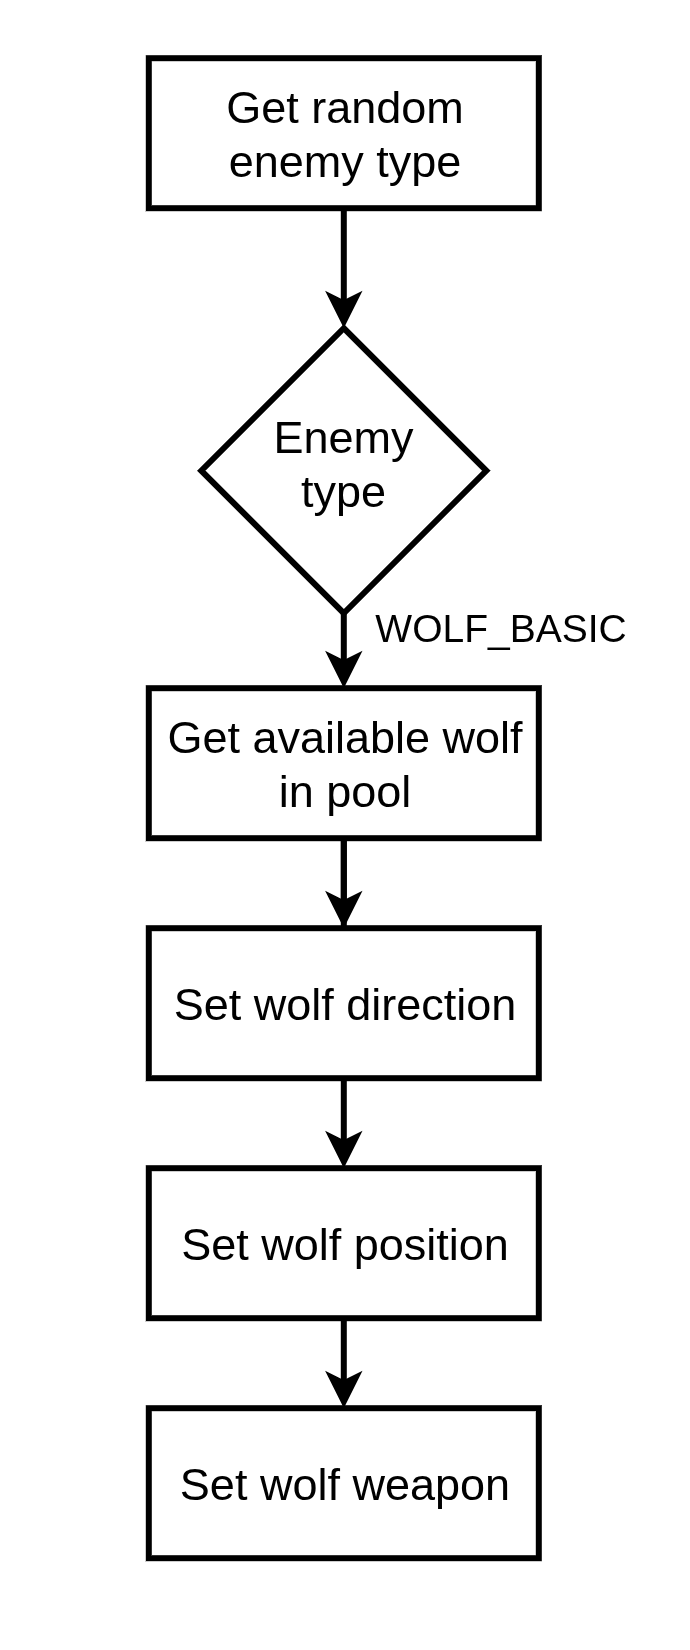

The diagram above was exported from draw.io. Its source (the exported page's mxGraphModel, read from the mxfile embedded in the PNG):
<mxGraphModel dx="3008" dy="5065" grid="1" gridSize="10" guides="1" tooltips="1" connect="1" arrows="1" fold="1" page="1" pageScale="1" pageWidth="850" pageHeight="1100" math="0" shadow="0">
  <root>
    <mxCell id="0" />
    <mxCell id="1" parent="0" />
    <mxCell id="2" connectable="0" parent="1" style="group" value="" vertex="1">
      <mxGeometry height="550" width="230" x="-1650" y="-2710" as="geometry" />
    </mxCell>
    <mxCell id="3" parent="2" style="rounded=0;whiteSpace=wrap;html=1;strokeWidth=2;strokeColor=none;movable=1;resizable=1;rotatable=1;deletable=1;editable=1;locked=0;connectable=1;" value="" vertex="1">
      <mxGeometry height="550" width="230" as="geometry" />
    </mxCell>
    <mxCell id="4" edge="1" parent="2" source="5" style="edgeStyle=orthogonalEdgeStyle;rounded=0;orthogonalLoop=1;jettySize=auto;html=1;fontSize=15;strokeWidth=2;" target="7" value="">
      <mxGeometry relative="1" as="geometry" />
    </mxCell>
    <mxCell id="5" parent="2" style="rounded=0;whiteSpace=wrap;html=1;fontSize=15;strokeWidth=2;" value="Get random enemy type" vertex="1">
      <mxGeometry height="50" width="130" x="50" y="20" as="geometry" />
    </mxCell>
    <mxCell id="6" edge="1" parent="2" source="7" style="edgeStyle=orthogonalEdgeStyle;rounded=0;orthogonalLoop=1;jettySize=auto;html=1;fontSize=15;strokeWidth=2;" target="10" value="">
      <mxGeometry relative="1" as="geometry" />
    </mxCell>
    <mxCell id="7" parent="2" style="rhombus;whiteSpace=wrap;html=1;shapeInside=1;fontSize=15;strokeWidth=2;" value="Enemy type" vertex="1">
      <mxGeometry height="95" width="95" x="67.5" y="110" as="geometry" />
    </mxCell>
    <mxCell id="8" edge="1" parent="2" source="10" style="edgeStyle=orthogonalEdgeStyle;rounded=0;orthogonalLoop=1;jettySize=auto;html=1;fontSize=15;strokeWidth=2;" target="13" value="">
      <mxGeometry relative="1" as="geometry" />
    </mxCell>
    <mxCell id="9" edge="1" parent="2" source="10" style="edgeStyle=orthogonalEdgeStyle;rounded=0;orthogonalLoop=1;jettySize=auto;html=1;entryX=0.5;entryY=0;entryDx=0;entryDy=0;fontSize=15;strokeWidth=2;" target="11">
      <mxGeometry relative="1" as="geometry" />
    </mxCell>
    <mxCell id="10" parent="2" style="rounded=0;whiteSpace=wrap;html=1;fontSize=15;strokeWidth=2;" value="Get available wolf in pool" vertex="1">
      <mxGeometry height="50" width="130" x="50" y="230" as="geometry" />
    </mxCell>
    <mxCell id="11" parent="2" style="rounded=0;whiteSpace=wrap;html=1;fontSize=15;strokeWidth=2;" value="Set wolf direction" vertex="1">
      <mxGeometry height="50" width="130" x="50" y="310" as="geometry" />
    </mxCell>
    <mxCell id="12" edge="1" parent="2" source="13" style="edgeStyle=orthogonalEdgeStyle;rounded=0;orthogonalLoop=1;jettySize=auto;html=1;fontSize=15;strokeWidth=2;" target="14" value="">
      <mxGeometry relative="1" as="geometry" />
    </mxCell>
    <mxCell id="13" parent="2" style="rounded=0;whiteSpace=wrap;html=1;fontSize=15;strokeWidth=2;" value="Set wolf position" vertex="1">
      <mxGeometry height="50" width="130" x="50" y="390" as="geometry" />
    </mxCell>
    <mxCell id="14" parent="2" style="rounded=0;whiteSpace=wrap;html=1;fontSize=15;strokeWidth=2;" value="Set wolf weapon" vertex="1">
      <mxGeometry height="50" width="130" x="50" y="470" as="geometry" />
    </mxCell>
    <mxCell id="15" parent="2" style="text;html=1;whiteSpace=wrap;strokeColor=none;fillColor=none;align=center;verticalAlign=middle;rounded=0;strokeWidth=2;fontSize=13;" value="WOLF_BASIC" vertex="1">
      <mxGeometry height="30" width="60" x="137" y="195" as="geometry" />
    </mxCell>
  </root>
</mxGraphModel>